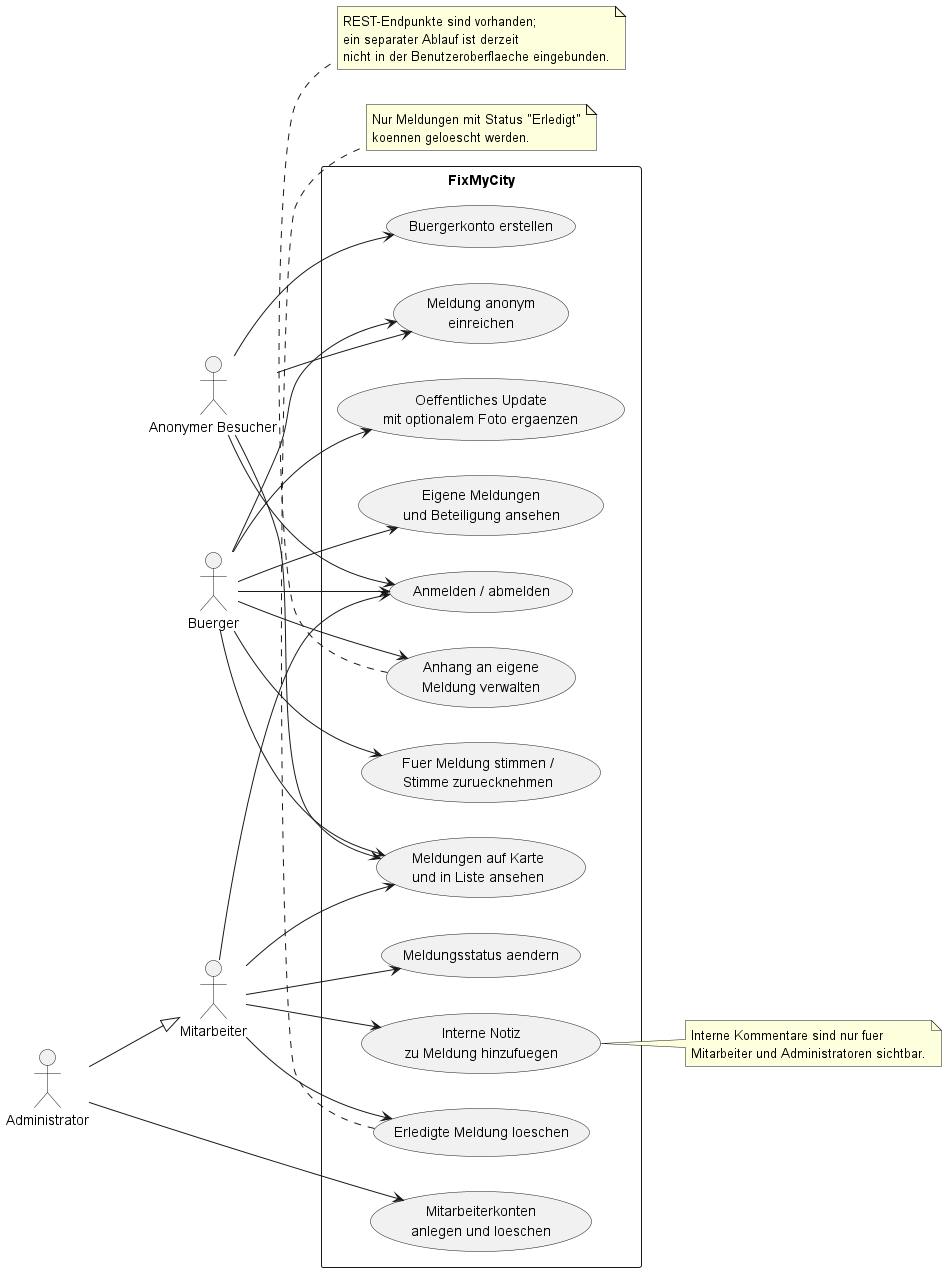

The diagram above was rendered by PlantUML. Its source (embedded in the PNG):
@startuml
left to right direction
skinparam packageStyle rectangle

actor "Anonymer Besucher" as Anonymous
actor "Buerger" as Citizen
actor "Mitarbeiter" as Employee
actor "Administrator" as Admin

Admin --|> Employee

rectangle "FixMyCity" {
  usecase "Meldungen auf Karte\nund in Liste ansehen" as UC_Browse
  usecase "Meldung anonym\neinreichen" as UC_AnonymousReport
  usecase "Buergerkonto erstellen" as UC_Register
  usecase "Anmelden / abmelden" as UC_Login
  usecase "Eigene Meldungen\nund Beteiligung ansehen" as UC_Mine
  usecase "Fuer Meldung stimmen /\nStimme zuruecknehmen" as UC_Vote
  usecase "Oeffentliches Update\nmit optionalem Foto ergaenzen" as UC_Update
  usecase "Anhang an eigene\nMeldung verwalten" as UC_Attachment
  usecase "Meldungsstatus aendern" as UC_Status
  usecase "Interne Notiz\nzu Meldung hinzufuegen" as UC_Internal
  usecase "Erledigte Meldung loeschen" as UC_Delete
  usecase "Mitarbeiterkonten\nanlegen und loeschen" as UC_Employees
}

Anonymous --> UC_Browse
Anonymous --> UC_AnonymousReport
Anonymous --> UC_Register
Anonymous --> UC_Login

Citizen --> UC_Browse
Citizen --> UC_AnonymousReport
Citizen --> UC_Login
Citizen --> UC_Mine
Citizen --> UC_Vote
Citizen --> UC_Update
Citizen --> UC_Attachment

Employee --> UC_Browse
Employee --> UC_Login
Employee --> UC_Status
Employee --> UC_Internal
Employee --> UC_Delete

Admin --> UC_Employees

note right of UC_Internal
  Interne Kommentare sind nur fuer
  Mitarbeiter und Administratoren sichtbar.
end note

note bottom of UC_Delete
  Nur Meldungen mit Status "Erledigt"
  koennen geloescht werden.
end note

note bottom of UC_Attachment
  REST-Endpunkte sind vorhanden;
  ein separater Ablauf ist derzeit
  nicht in der Benutzeroberflaeche eingebunden.
end note
@enduml